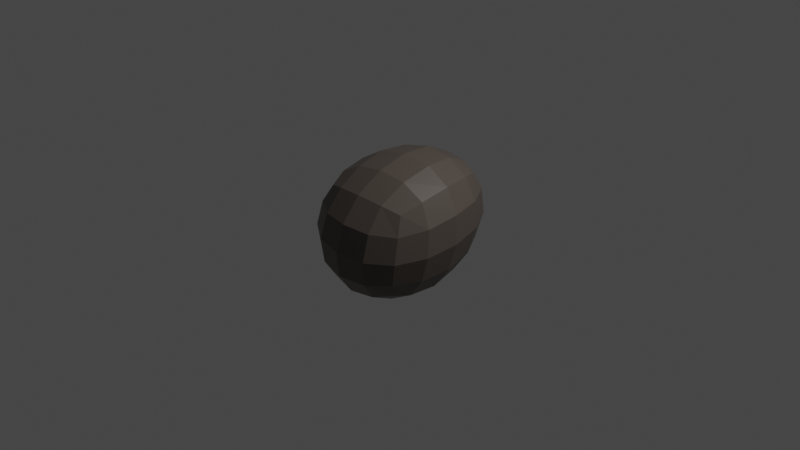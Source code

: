 # Source: Boulder.blend  (saved by Blender 2.91.10; exported with 4.5.12 LTS)
import bpy
from mathutils import Matrix  # noqa: F401  (used for matrix-valued properties, if any)

bpy.ops.wm.read_factory_settings(use_empty=True)
scene = bpy.context.scene
scene.name = 'Scene'

# ---- collections
col_collection = bpy.data.collections.new('Collection'); scene.collection.children.link(col_collection)

# ---- materials (node trees are filled in below, after node groups)
mat_boulder = bpy.data.materials.new('Boulder')
mat_boulder.alpha_threshold = 0.0
mat_boulder.use_transparent_shadow = False
mat_boulder.line_color = (0.0, 0.0, 0.0, 1.0)

# ---- material node trees
mat_boulder.use_nodes = True; mat_boulder.node_tree.nodes.clear()
_N = mat_boulder.node_tree.nodes; _L = mat_boulder.node_tree.links
n0 = _N.new('ShaderNodeOutputMaterial'); n0.name = 'Material Output'; n0.location = (300, 300)
n1 = _N.new('ShaderNodeBsdfPrincipled'); n1.name = 'Principled BSDF'; n1.location = (10, 300)
n1.distribution = 'GGX'
n1.subsurface_method = 'BURLEY'
n1.inputs[0].default_value = (0.09905, 0.08128, 0.06929, 1.0)
n1.inputs[2].default_value = 0.4
n1.inputs[3].default_value = 1.45
n1.inputs[27].default_value = (0.0, 0.0, 0.0, 1.0)
n1.inputs[28].default_value = 1.0
_L.new(n1.outputs[0], n0.inputs[0])
n0.is_active_output = True

# ---- world
world_world = bpy.data.worlds.new('World'); scene.world = world_world
world_world.use_nodes = True; world_world.node_tree.nodes.clear()
_N = world_world.node_tree.nodes; _L = world_world.node_tree.links
n0 = _N.new('ShaderNodeOutputWorld'); n0.name = 'World Output'; n0.location = (300, 300)
n1 = _N.new('ShaderNodeBackground'); n1.name = 'Background'; n1.location = (10, 300)
n1.inputs[0].default_value = (0.05088, 0.05088, 0.05088, 1.0)
_L.new(n1.outputs[0], n0.inputs[0])
n0.is_active_output = True
world_world.color = (0.05088, 0.05088, 0.05088)
world_world.use_sun_shadow = False
world_world.sun_shadow_jitter_overblur = 0.0

# ---- cameras
cam_camera = bpy.data.cameras.new('Camera')
cam_camera.clip_end = 100.0
cam_camera.ortho_scale = 7.314

# ---- lights
light_light = bpy.data.lights.new('Light', 'POINT')
light_light.transmission_factor = 0.0
light_light.energy = 1000.0
light_light.shadow_soft_size = 0.1
light_light.shadow_maximum_resolution = 0.006
light_light.use_absolute_resolution = True

# ---- meshes
me_cube = bpy.data.meshes.new('Cube')
me_cube.from_pydata([(0.5, 0.5434, 0.5018), (0.4194, 0.5159, -0.4191), (0.532, -0.4837, 0.3848), (0.4295, -0.5127, -0.521), (-0.46, 0.5071, 0.4262), (-0.5112, 0.5077, -0.4741), (-0.432, -0.4967, 0.3886), (-0.5052, -0.4976, -0.4967), (-0.5814, 0.304, -0.5456), (-0.6158, 0.006721, -0.5839), (-0.5785, -0.2919, -0.5566), (0.225, 0.5874, -0.4918), (-0.05297, 0.6218, -0.5403), (-0.3263, 0.5826, -0.526), (0.551, 0.6154, 0.33), (0.5608, 0.6458, 0.06429), (0.503, 0.5984, -0.2173), (-0.5583, -0.5696, -0.3152), (-0.5709, -0.606, -0.05206), (-0.5151, -0.5698, 0.2092), (0.5827, -0.5649, 0.1894), (0.5873, -0.612, -0.08544), (0.5206, -0.5828, -0.3482), (-0.5411, 0.5778, 0.2382), (-0.5909, 0.6139, -0.0316), (-0.5702, 0.5789, -0.2958), (0.3456, -0.5592, 0.4441), (0.064, -0.5998, 0.4756), (-0.2272, -0.5671, 0.4478), (0.5838, 0.3395, 0.549), (0.6328, 0.03701, 0.5483), (0.6035, -0.2704, 0.4772), (-0.3212, -0.5753, -0.5698), (-0.04764, -0.6183, -0.6131), (0.2327, -0.5856, -0.5868), (-0.5039, -0.2949, 0.4589), (-0.546, 0.001147, 0.5003), (-0.521, 0.3001, 0.4796), (-0.2631, 0.5888, 0.5128), (0.02288, 0.6379, 0.573), (0.3071, 0.6117, 0.5602), (0.4877, -0.3069, -0.5672), (0.5152, -0.003185, -0.5694), (0.4822, 0.304, -0.5051), (0.3475, 0.3538, 0.6774), (0.04419, 0.3597, 0.7073), (-0.2649, 0.3296, 0.6382), (0.3805, 0.03294, 0.6941), (0.06112, 0.02234, 0.7319), (-0.2671, 0.01011, 0.6656), (0.3709, -0.2919, 0.613), (0.06918, -0.3166, 0.6524), (-0.243, -0.3084, 0.5999), (0.2789, -0.7398, -0.3717), (0.3282, -0.787, -0.09445), (0.343, -0.7255, 0.1955), (-0.02031, -0.7892, -0.3774), (0.01256, -0.8427, -0.0848), (0.04323, -0.7789, 0.2159), (-0.3172, -0.7307, -0.3462), (-0.3053, -0.7811, -0.0671), (-0.2628, -0.7256, 0.2141), (-0.708, -0.3108, -0.3271), (-0.7389, -0.3299, -0.04728), (-0.6699, -0.3152, 0.2315), (-0.7615, 0.005236, -0.3413), (-0.7987, 0.001486, -0.04773), (-0.7267, -0.001037, 0.2488), (-0.7145, 0.3207, -0.3238), (-0.7493, 0.3341, -0.04521), (-0.6837, 0.3159, 0.2398), (-0.3523, 0.3232, -0.6758), (-0.06375, 0.3383, -0.7132), (0.2319, 0.3202, -0.6564), (-0.3709, 0.003642, -0.735), (-0.06799, -0.001497, -0.7843), (0.2438, -0.004998, -0.7295), (-0.3515, -0.3162, -0.6996), (-0.06336, -0.3396, -0.7513), (0.234, -0.3269, -0.7064), (0.6506, 0.3339, -0.258), (0.7297, 0.3638, 0.03931), (0.7097, 0.3562, 0.3254), (0.7034, 0.00615, -0.3128), (0.7919, 0.01936, -0.00468), (0.771, 0.03134, 0.3005), (0.661, -0.3201, -0.338), (0.7447, -0.3263, -0.05163), (0.7274, -0.2973, 0.2405), (-0.3324, 0.7404, -0.29), (-0.3328, 0.7949, -0.00239), (-0.2993, 0.7441, 0.2849), (-0.03779, 0.8006, -0.2767), (-0.01943, 0.8635, 0.0324), (0.001139, 0.8092, 0.3334), (0.2598, 0.7538, -0.2389), (0.2961, 0.815, 0.05913), (0.3026, 0.7667, 0.3428)], [], [(44, 45, 48, 47), (45, 46, 49, 48), (47, 48, 51, 50), (48, 49, 52, 51), (0, 40, 44, 29), (40, 39, 45, 44), (39, 38, 46, 45), (38, 4, 37, 46), (46, 37, 36, 49), (49, 36, 35, 52), (52, 35, 6, 28), (51, 52, 28, 27), (50, 51, 27, 26), (31, 50, 26, 2), (30, 47, 50, 31), (29, 44, 47, 30), (53, 54, 57, 56), (54, 55, 58, 57), (56, 57, 60, 59), (57, 58, 61, 60), (3, 22, 53, 34), (22, 21, 54, 53), (21, 20, 55, 54), (20, 2, 26, 55), (55, 26, 27, 58), (58, 27, 28, 61), (61, 28, 6, 19), (60, 61, 19, 18), (59, 60, 18, 17), (32, 59, 17, 7), (33, 56, 59, 32), (34, 53, 56, 33), (62, 63, 66, 65), (63, 64, 67, 66), (65, 66, 69, 68), (66, 67, 70, 69), (7, 17, 62, 10), (17, 18, 63, 62), (18, 19, 64, 63), (19, 6, 35, 64), (64, 35, 36, 67), (67, 36, 37, 70), (70, 37, 4, 23), (69, 70, 23, 24), (68, 69, 24, 25), (8, 68, 25, 5), (9, 65, 68, 8), (10, 62, 65, 9), (71, 72, 75, 74), (72, 73, 76, 75), (74, 75, 78, 77), (75, 76, 79, 78), (5, 13, 71, 8), (13, 12, 72, 71), (12, 11, 73, 72), (11, 1, 43, 73), (73, 43, 42, 76), (76, 42, 41, 79), (79, 41, 3, 34), (78, 79, 34, 33), (77, 78, 33, 32), (10, 77, 32, 7), (9, 74, 77, 10), (8, 71, 74, 9), (80, 81, 84, 83), (81, 82, 85, 84), (83, 84, 87, 86), (84, 85, 88, 87), (1, 16, 80, 43), (16, 15, 81, 80), (15, 14, 82, 81), (14, 0, 29, 82), (82, 29, 30, 85), (85, 30, 31, 88), (88, 31, 2, 20), (87, 88, 20, 21), (86, 87, 21, 22), (41, 86, 22, 3), (42, 83, 86, 41), (43, 80, 83, 42), (89, 90, 93, 92), (90, 91, 94, 93), (92, 93, 96, 95), (93, 94, 97, 96), (5, 25, 89, 13), (25, 24, 90, 89), (24, 23, 91, 90), (23, 4, 38, 91), (91, 38, 39, 94), (94, 39, 40, 97), (97, 40, 0, 14), (96, 97, 14, 15), (95, 96, 15, 16), (11, 95, 16, 1), (12, 92, 95, 11), (13, 89, 92, 12)])
_uv = me_cube.uv_layers.new(name='UVMap')
_uv.uv.foreach_set('vector', [0.8516, 0.4297, 0.8516, 0.4297, 0.8516, 0.4297, 0.8516, 0.4297, 0.8516, 0.4297, 0.8516, 0.4297, 0.8516, 0.4297, 0.8516, 0.4297, 0.8516, 0.4297, 0.8516, 0.4297, 0.8516, 0.4297, 0.8516, 0.4297, 0.8516, 0.4297, 0.8516, 0.4297, 0.8516, 0.4297, 0.8516, 0.4297, 0.8516, 0.4297, 0.8516, 0.4297, 0.8516, 0.4297, 0.8516, 0.4297, 0.8516, 0.4297, 0.8516, 0.4297, 0.8516, 0.4297, 0.8516, 0.4297, 0.8516, 0.4297, 0.8516, 0.4297, 0.8516, 0.4297, 0.8516, 0.4297, 0.8516, 0.4297, 0.8516, 0.4297, 0.8516, 0.4297, 0.8516, 0.4297, 0.8516, 0.4297, 0.8516, 0.4297, 0.8516, 0.4297, 0.8516, 0.4297, 0.8516, 0.4297, 0.8516, 0.4297, 0.8516, 0.4297, 0.8516, 0.4297, 0.8516, 0.4297, 0.8516, 0.4297, 0.8516, 0.4297, 0.8516, 0.4297, 0.8516, 0.4297, 0.8516, 0.4297, 0.8516, 0.4297, 0.8516, 0.4297, 0.8516, 0.4297, 0.8516, 0.4297, 0.8516, 0.4297, 0.8516, 0.4297, 0.8516, 0.4297, 0.8516, 0.4297, 0.8516, 0.4297, 0.8516, 0.4297, 0.8516, 0.4297, 0.8516, 0.4297, 0.8516, 0.4297, 0.8516, 0.4297, 0.8516, 0.4297, 0.8516, 0.4297, 0.8516, 0.4297, 0.8516, 0.4297, 0.8516, 0.4297, 0.8516, 0.4297, 0.8516, 0.4297, 0.8516, 0.4297, 0.8516, 0.4297, 0.8516, 0.4297, 0.8516, 0.4297, 0.8516, 0.4297, 0.8516, 0.4297, 0.8516, 0.4297, 0.8516, 0.4297, 0.8516, 0.4297, 0.8516, 0.4297, 0.8516, 0.4297, 0.8516, 0.4297, 0.8516, 0.4297, 0.8516, 0.4297, 0.8516, 0.4297, 0.8516, 0.4297, 0.8516, 0.4297, 0.8516, 0.4297, 0.8516, 0.4297, 0.8516, 0.4297, 0.8516, 0.4297, 0.8516, 0.4297, 0.8516, 0.4297, 0.8516, 0.4297, 0.8516, 0.4297, 0.8516, 0.4297, 0.8516, 0.4297, 0.8516, 0.4297, 0.8516, 0.4297, 0.8516, 0.4297, 0.8516, 0.4297, 0.8516, 0.4297, 0.8516, 0.4297, 0.8516, 0.4297, 0.8516, 0.4297, 0.8516, 0.4297, 0.8516, 0.4297, 0.8516, 0.4297, 0.8516, 0.4297, 0.8516, 0.4297, 0.8516, 0.4297, 0.8516, 0.4297, 0.8516, 0.4297, 0.8516, 0.4297, 0.8516, 0.4297, 0.8516, 0.4297, 0.8516, 0.4297, 0.8516, 0.4297, 0.8516, 0.4297, 0.8516, 0.4297, 0.8516, 0.4297, 0.8516, 0.4297, 0.8516, 0.4297, 0.8516, 0.4297, 0.8516, 0.4297, 0.8516, 0.4297, 0.8516, 0.4297, 0.8516, 0.4297, 0.8516, 0.4297, 0.8516, 0.4297, 0.8516, 0.4297, 0.8516, 0.4297, 0.8516, 0.4297, 0.8516, 0.4297, 0.8516, 0.4297, 0.8516, 0.4297, 0.8516, 0.4297, 0.8516, 0.4297, 0.8516, 0.4297, 0.8516, 0.4297, 0.8516, 0.4297, 0.8516, 0.4297, 0.8516, 0.4297, 0.8516, 0.4297, 0.8516, 0.4297, 0.8516, 0.4297, 0.8516, 0.4297, 0.8516, 0.4297, 0.8516, 0.4297, 0.8516, 0.4297, 0.8516, 0.4297, 0.8516, 0.4297, 0.8516, 0.4297, 0.8516, 0.4297, 0.8516, 0.4297, 0.8516, 0.4297, 0.8516, 0.4297, 0.8516, 0.4297, 0.8516, 0.4297, 0.8516, 0.4297, 0.8516, 0.4297, 0.8516, 0.4297, 0.8516, 0.4297, 0.8516, 0.4297, 0.8516, 0.4297, 0.8516, 0.4297, 0.8516, 0.4297, 0.8516, 0.4297, 0.8516, 0.4297, 0.8516, 0.4297, 0.8516, 0.4297, 0.8516, 0.4297, 0.8516, 0.4297, 0.8516, 0.4297, 0.8516, 0.4297, 0.8516, 0.4297, 0.8516, 0.4297, 0.8516, 0.4297, 0.8516, 0.4297, 0.8516, 0.4297, 0.8516, 0.4297, 0.8516, 0.4297, 0.8516, 0.4297, 0.8516, 0.4297, 0.8516, 0.4297, 0.8516, 0.4297, 0.8516, 0.4297, 0.8516, 0.4297, 0.8516, 0.4297, 0.8516, 0.4297, 0.8516, 0.4297, 0.8516, 0.4297, 0.8516, 0.4297, 0.8516, 0.4297, 0.8516, 0.4297, 0.8516, 0.4297, 0.8516, 0.4297, 0.8516, 0.4297, 0.8516, 0.4297, 0.8516, 0.4297, 0.8516, 0.4297, 0.8516, 0.4297, 0.8516, 0.4297, 0.8516, 0.4297, 0.8516, 0.4297, 0.8516, 0.4297, 0.8516, 0.4297, 0.8516, 0.4297, 0.8516, 0.4297, 0.8516, 0.4297, 0.8516, 0.4297, 0.8516, 0.4297, 0.8516, 0.4297, 0.8516, 0.4297, 0.8516, 0.4297, 0.8516, 0.4297, 0.8516, 0.4297, 0.8516, 0.4297, 0.8516, 0.4297, 0.8516, 0.4297, 0.8516, 0.4297, 0.8516, 0.4297, 0.8516, 0.4297, 0.8516, 0.4297, 0.8516, 0.4297, 0.8516, 0.4297, 0.8516, 0.4297, 0.8516, 0.4297, 0.8516, 0.4297, 0.8516, 0.4297, 0.8516, 0.4297, 0.8516, 0.4297, 0.8516, 0.4297, 0.8516, 0.4297, 0.8516, 0.4297, 0.8516, 0.4297, 0.8516, 0.4297, 0.8516, 0.4297, 0.8516, 0.4297, 0.8516, 0.4297, 0.8516, 0.4297, 0.8516, 0.4297, 0.8516, 0.4297, 0.8516, 0.4297, 0.8516, 0.4297, 0.8516, 0.4297, 0.8516, 0.4297, 0.8516, 0.4297, 0.8516, 0.4297, 0.8516, 0.4297, 0.8516, 0.4297, 0.8516, 0.4297, 0.8516, 0.4297, 0.8516, 0.4297, 0.8516, 0.4297, 0.8516, 0.4297, 0.8516, 0.4297, 0.8516, 0.4297, 0.8516, 0.4297, 0.8516, 0.4297, 0.8516, 0.4297, 0.8516, 0.4297, 0.8516, 0.4297, 0.8516, 0.4297, 0.8516, 0.4297, 0.8516, 0.4297, 0.8516, 0.4297, 0.8516, 0.4297, 0.8516, 0.4297, 0.8516, 0.4297, 0.8516, 0.4297, 0.8516, 0.4297, 0.8516, 0.4297, 0.8516, 0.4297, 0.8516, 0.4297, 0.8516, 0.4297, 0.8516, 0.4297, 0.8516, 0.4297, 0.8516, 0.4297, 0.8516, 0.4297, 0.8516, 0.4297, 0.8516, 0.4297, 0.8516, 0.4297, 0.8516, 0.4297, 0.8516, 0.4297, 0.8516, 0.4297, 0.8516, 0.4297, 0.8516, 0.4297, 0.8516, 0.4297, 0.8516, 0.4297, 0.8516, 0.4297, 0.8516, 0.4297, 0.8516, 0.4297, 0.8516, 0.4297, 0.8516, 0.4297, 0.8516, 0.4297, 0.8516, 0.4297, 0.8516, 0.4297, 0.8516, 0.4297, 0.8516, 0.4297, 0.8516, 0.4297, 0.8516, 0.4297, 0.8516, 0.4297, 0.8516, 0.4297, 0.8516, 0.4297, 0.8516, 0.4297, 0.8516, 0.4297, 0.8516, 0.4297, 0.8516, 0.4297, 0.8516, 0.4297, 0.8516, 0.4297, 0.8516, 0.4297, 0.8516, 0.4297, 0.8516, 0.4297, 0.8516, 0.4297, 0.8516, 0.4297, 0.8516, 0.4297, 0.8516, 0.4297, 0.8516, 0.4297, 0.8516, 0.4297, 0.8516, 0.4297, 0.8516, 0.4297, 0.8516, 0.4297, 0.8516, 0.4297, 0.8516, 0.4297, 0.8516, 0.4297, 0.8516, 0.4297, 0.8516, 0.4297, 0.8516, 0.4297, 0.8516, 0.4297, 0.8516, 0.4297, 0.8516, 0.4297, 0.8516, 0.4297, 0.8516, 0.4297, 0.8516, 0.4297, 0.8516, 0.4297, 0.8516, 0.4297, 0.8516, 0.4297, 0.8516, 0.4297, 0.8516, 0.4297, 0.8516, 0.4297, 0.8516, 0.4297, 0.8516, 0.4297, 0.8516, 0.4297, 0.8516, 0.4297, 0.8516, 0.4297, 0.8516, 0.4297, 0.8516, 0.4297, 0.8516, 0.4297, 0.8516, 0.4297, 0.8516, 0.4297, 0.8516, 0.4297, 0.8516, 0.4297, 0.8516, 0.4297, 0.8516, 0.4297, 0.8516, 0.4297, 0.8516, 0.4297, 0.8516, 0.4297, 0.8516, 0.4297, 0.8516, 0.4297, 0.8516, 0.4297, 0.8516, 0.4297, 0.8516, 0.4297, 0.8516, 0.4297, 0.8516, 0.4297, 0.8516, 0.4297, 0.8516, 0.4297, 0.8516, 0.4297, 0.8516, 0.4297, 0.8516, 0.4297, 0.8516, 0.4297, 0.8516, 0.4297, 0.8516, 0.4297, 0.8516, 0.4297, 0.8516, 0.4297, 0.8516, 0.4297, 0.8516, 0.4297, 0.8516, 0.4297, 0.8516, 0.4297, 0.8516, 0.4297, 0.8516, 0.4297, 0.8516, 0.4297, 0.8516, 0.4297, 0.8516, 0.4297, 0.8516, 0.4297, 0.8516, 0.4297, 0.8516, 0.4297])
me_cube.materials.append(mat_boulder)
me_cube.use_remesh_preserve_volume = False
me_cube.use_remesh_preserve_attributes = False
me_cube.use_mirror_vertex_groups = False
me_cube.update()

# ---- objects
ob_boulder = bpy.data.objects.new('Boulder', me_cube)
ob_light = bpy.data.objects.new('Light', light_light)
ob_camera = bpy.data.objects.new('Camera', cam_camera)

# ---- transforms, parenting, visibility, modifiers, constraints
ob_boulder.location = (0.0, 0.0, 0.0)
ob_boulder.lock_rotations_4d = False
ob_boulder.empty_display_type = 'ARROWS'
ob_boulder.lineart.crease_threshold = 0.0
ob_light.location = (4.076, 1.005, 5.904)
ob_light.rotation_euler = (0.6503, 0.05522, 1.866)
ob_light.lock_rotations_4d = False
ob_light.empty_display_type = 'ARROWS'
ob_light.color = (0.0, 0.0, 0.0, 0.0)
ob_light.lineart.crease_threshold = 0.0
ob_camera.location = (7.359, -6.926, 4.958)
ob_camera.rotation_euler = (1.109, 0.0, 0.8149)
ob_camera.lock_rotations_4d = False
ob_camera.empty_display_type = 'ARROWS'
ob_camera.color = (0.0, 0.0, 0.0, 0.0)
ob_camera.display_type = 'WIRE'
ob_camera.lineart.crease_threshold = 0.0

# ---- collection membership
col_collection.objects.link(ob_boulder)
col_collection.objects.link(ob_light)
col_collection.objects.link(ob_camera)

# ---- scene / render settings (as saved in the file)
scene.camera = ob_camera
scene.frame_start = 1; scene.frame_end = 250; scene.frame_set(1)
scene.render.engine = 'BLENDER_EEVEE_NEXT'
scene.cycles.use_denoising = False
scene.cycles.samples = 128
scene.cycles.sampling_pattern = 'TABULATED_SOBOL'
scene.cycles.use_adaptive_sampling = False
scene.cycles.use_light_tree = False
scene.view_settings.view_transform = 'Filmic'
bpy.context.view_layer.update()

